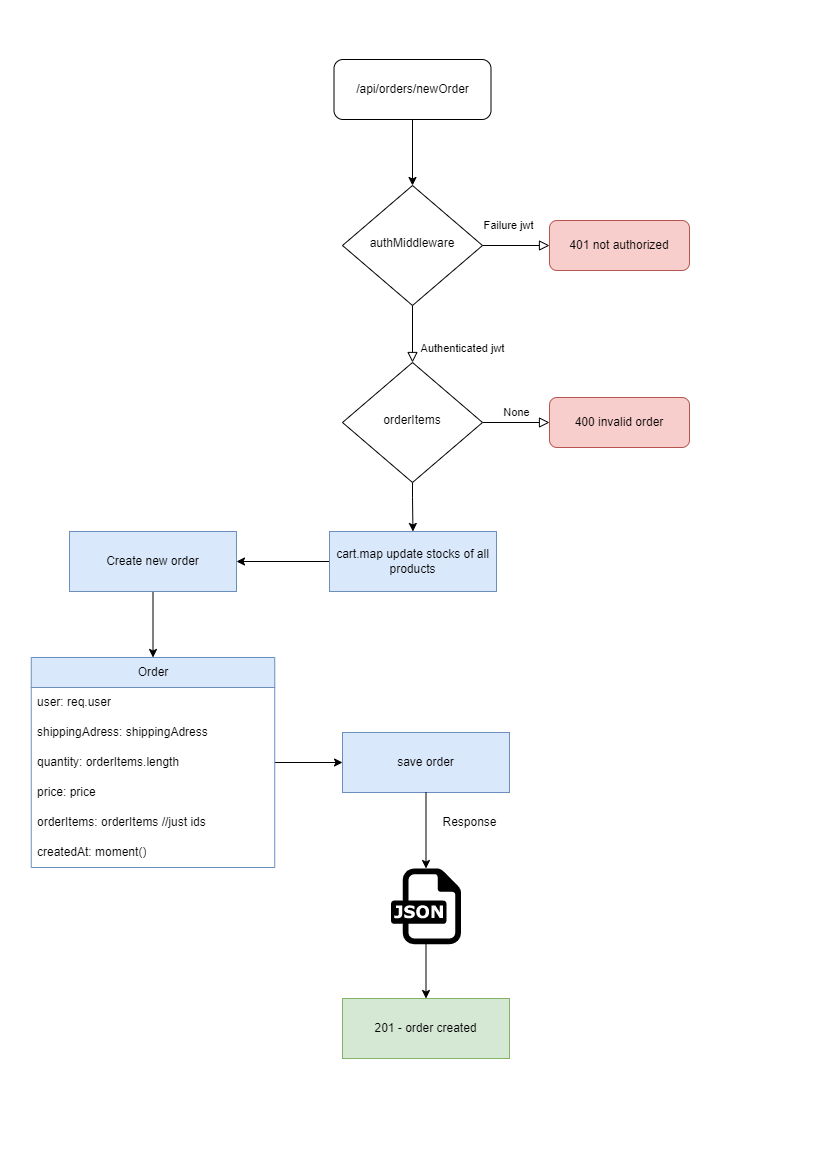

The diagram above was exported from draw.io. Its source (the exported page's mxGraphModel, read from the mxfile embedded in the PNG):
<mxGraphModel dx="2009" dy="1275" grid="0" gridSize="10" guides="1" tooltips="1" connect="1" arrows="1" fold="1" page="1" pageScale="1" pageWidth="827" pageHeight="1169" math="0" shadow="0">
  <root>
    <mxCell id="WIyWlLk6GJQsqaUBKTNV-0" />
    <mxCell id="WIyWlLk6GJQsqaUBKTNV-1" parent="WIyWlLk6GJQsqaUBKTNV-0" />
    <mxCell id="1tPp8XJpOZwxmIHg1qJE-30" style="edgeStyle=orthogonalEdgeStyle;rounded=0;orthogonalLoop=1;jettySize=auto;html=1;entryX=0.5;entryY=0;entryDx=0;entryDy=0;" parent="WIyWlLk6GJQsqaUBKTNV-1" source="WIyWlLk6GJQsqaUBKTNV-3" target="WIyWlLk6GJQsqaUBKTNV-6" edge="1">
      <mxGeometry relative="1" as="geometry" />
    </mxCell>
    <mxCell id="WIyWlLk6GJQsqaUBKTNV-3" value="/api/orders/newOrder" style="rounded=1;whiteSpace=wrap;html=1;fontSize=12;glass=0;strokeWidth=1;shadow=0;" parent="WIyWlLk6GJQsqaUBKTNV-1" vertex="1">
      <mxGeometry x="334.5" y="59" width="157" height="60" as="geometry" />
    </mxCell>
    <mxCell id="WIyWlLk6GJQsqaUBKTNV-4" value="Authenticated jwt" style="rounded=0;html=1;jettySize=auto;orthogonalLoop=1;fontSize=11;endArrow=block;endFill=0;endSize=8;strokeWidth=1;shadow=0;labelBackgroundColor=none;edgeStyle=orthogonalEdgeStyle;entryX=0.5;entryY=0;entryDx=0;entryDy=0;" parent="WIyWlLk6GJQsqaUBKTNV-1" source="WIyWlLk6GJQsqaUBKTNV-6" target="1tPp8XJpOZwxmIHg1qJE-31" edge="1">
      <mxGeometry x="0.5" y="50" relative="1" as="geometry">
        <mxPoint as="offset" />
        <mxPoint x="405.05882352941194" y="340.05098039215704" as="targetPoint" />
      </mxGeometry>
    </mxCell>
    <mxCell id="WIyWlLk6GJQsqaUBKTNV-5" value="Failure jwt" style="edgeStyle=orthogonalEdgeStyle;rounded=0;html=1;jettySize=auto;orthogonalLoop=1;fontSize=11;endArrow=block;endFill=0;endSize=8;strokeWidth=1;shadow=0;labelBackgroundColor=none;" parent="WIyWlLk6GJQsqaUBKTNV-1" source="WIyWlLk6GJQsqaUBKTNV-6" target="WIyWlLk6GJQsqaUBKTNV-7" edge="1">
      <mxGeometry x="-0.2" y="20" relative="1" as="geometry">
        <mxPoint as="offset" />
      </mxGeometry>
    </mxCell>
    <mxCell id="WIyWlLk6GJQsqaUBKTNV-6" value="authMiddleware" style="rhombus;whiteSpace=wrap;html=1;shadow=0;fontFamily=Helvetica;fontSize=12;align=center;strokeWidth=1;spacing=6;spacingTop=-4;" parent="WIyWlLk6GJQsqaUBKTNV-1" vertex="1">
      <mxGeometry x="343" y="185" width="140" height="120" as="geometry" />
    </mxCell>
    <mxCell id="WIyWlLk6GJQsqaUBKTNV-7" value="401 not authorized" style="rounded=1;whiteSpace=wrap;html=1;fontSize=12;glass=0;strokeWidth=1;shadow=0;fillColor=#f8cecc;strokeColor=#b85450;" parent="WIyWlLk6GJQsqaUBKTNV-1" vertex="1">
      <mxGeometry x="550" y="220" width="140" height="50" as="geometry" />
    </mxCell>
    <mxCell id="WIyWlLk6GJQsqaUBKTNV-9" value="None" style="edgeStyle=orthogonalEdgeStyle;rounded=0;html=1;jettySize=auto;orthogonalLoop=1;fontSize=11;endArrow=block;endFill=0;endSize=8;strokeWidth=1;shadow=0;labelBackgroundColor=none;entryX=0;entryY=0.5;entryDx=0;entryDy=0;exitX=1;exitY=0.5;exitDx=0;exitDy=0;" parent="WIyWlLk6GJQsqaUBKTNV-1" source="1tPp8XJpOZwxmIHg1qJE-31" target="WIyWlLk6GJQsqaUBKTNV-12" edge="1">
      <mxGeometry y="10" relative="1" as="geometry">
        <mxPoint as="offset" />
        <mxPoint x="480" y="427" as="sourcePoint" />
      </mxGeometry>
    </mxCell>
    <mxCell id="1tPp8XJpOZwxmIHg1qJE-29" style="edgeStyle=orthogonalEdgeStyle;rounded=0;orthogonalLoop=1;jettySize=auto;html=1;exitX=0.5;exitY=1;exitDx=0;exitDy=0;" parent="WIyWlLk6GJQsqaUBKTNV-1" target="1tPp8XJpOZwxmIHg1qJE-5" edge="1">
      <mxGeometry relative="1" as="geometry">
        <mxPoint x="413" y="462.9999999999998" as="sourcePoint" />
      </mxGeometry>
    </mxCell>
    <mxCell id="WIyWlLk6GJQsqaUBKTNV-12" value="400 invalid order" style="rounded=1;whiteSpace=wrap;html=1;fontSize=12;glass=0;strokeWidth=1;shadow=0;fillColor=#f8cecc;strokeColor=#b85450;" parent="WIyWlLk6GJQsqaUBKTNV-1" vertex="1">
      <mxGeometry x="550" y="397" width="140" height="50" as="geometry" />
    </mxCell>
    <mxCell id="1tPp8XJpOZwxmIHg1qJE-3" value="" style="edgeStyle=orthogonalEdgeStyle;rounded=0;orthogonalLoop=1;jettySize=auto;html=1;" parent="WIyWlLk6GJQsqaUBKTNV-1" source="1tPp8XJpOZwxmIHg1qJE-5" target="1tPp8XJpOZwxmIHg1qJE-2" edge="1">
      <mxGeometry relative="1" as="geometry">
        <mxPoint x="450" y="561" as="sourcePoint" />
      </mxGeometry>
    </mxCell>
    <mxCell id="1tPp8XJpOZwxmIHg1qJE-26" style="edgeStyle=orthogonalEdgeStyle;rounded=0;orthogonalLoop=1;jettySize=auto;html=1;exitX=0.5;exitY=1;exitDx=0;exitDy=0;entryX=0.5;entryY=0;entryDx=0;entryDy=0;" parent="WIyWlLk6GJQsqaUBKTNV-1" source="1tPp8XJpOZwxmIHg1qJE-2" target="1tPp8XJpOZwxmIHg1qJE-10" edge="1">
      <mxGeometry relative="1" as="geometry" />
    </mxCell>
    <mxCell id="1tPp8XJpOZwxmIHg1qJE-2" value="Create new order" style="whiteSpace=wrap;html=1;fillColor=#dae8fc;strokeColor=#6c8ebf;" parent="WIyWlLk6GJQsqaUBKTNV-1" vertex="1">
      <mxGeometry x="70" y="531" width="167" height="60" as="geometry" />
    </mxCell>
    <mxCell id="1tPp8XJpOZwxmIHg1qJE-27" style="edgeStyle=orthogonalEdgeStyle;rounded=0;orthogonalLoop=1;jettySize=auto;html=1;" parent="WIyWlLk6GJQsqaUBKTNV-1" source="1tPp8XJpOZwxmIHg1qJE-10" target="1tPp8XJpOZwxmIHg1qJE-20" edge="1">
      <mxGeometry relative="1" as="geometry" />
    </mxCell>
    <mxCell id="1tPp8XJpOZwxmIHg1qJE-10" value="Order" style="swimlane;fontStyle=0;childLayout=stackLayout;horizontal=1;startSize=30;horizontalStack=0;resizeParent=1;resizeParentMax=0;resizeLast=0;collapsible=1;marginBottom=0;whiteSpace=wrap;html=1;fillColor=#dae8fc;strokeColor=#6c8ebf;" parent="WIyWlLk6GJQsqaUBKTNV-1" vertex="1">
      <mxGeometry x="31.75" y="657" width="243.5" height="210" as="geometry" />
    </mxCell>
    <mxCell id="1tPp8XJpOZwxmIHg1qJE-11" value="user: req.user" style="text;strokeColor=none;fillColor=none;align=left;verticalAlign=middle;spacingLeft=4;spacingRight=4;overflow=hidden;points=[[0,0.5],[1,0.5]];portConstraint=eastwest;rotatable=0;whiteSpace=wrap;html=1;" parent="1tPp8XJpOZwxmIHg1qJE-10" vertex="1">
      <mxGeometry y="30" width="243.5" height="30" as="geometry" />
    </mxCell>
    <mxCell id="1tPp8XJpOZwxmIHg1qJE-12" value="shippingAdress: shippingAdress" style="text;strokeColor=none;fillColor=none;align=left;verticalAlign=middle;spacingLeft=4;spacingRight=4;overflow=hidden;points=[[0,0.5],[1,0.5]];portConstraint=eastwest;rotatable=0;whiteSpace=wrap;html=1;" parent="1tPp8XJpOZwxmIHg1qJE-10" vertex="1">
      <mxGeometry y="60" width="243.5" height="30" as="geometry" />
    </mxCell>
    <mxCell id="1tPp8XJpOZwxmIHg1qJE-18" value="quantity: orderItems.length" style="text;strokeColor=none;fillColor=none;align=left;verticalAlign=middle;spacingLeft=4;spacingRight=4;overflow=hidden;points=[[0,0.5],[1,0.5]];portConstraint=eastwest;rotatable=0;whiteSpace=wrap;html=1;" parent="1tPp8XJpOZwxmIHg1qJE-10" vertex="1">
      <mxGeometry y="90" width="243.5" height="30" as="geometry" />
    </mxCell>
    <mxCell id="1tPp8XJpOZwxmIHg1qJE-17" value="price: price" style="text;strokeColor=none;fillColor=none;align=left;verticalAlign=middle;spacingLeft=4;spacingRight=4;overflow=hidden;points=[[0,0.5],[1,0.5]];portConstraint=eastwest;rotatable=0;whiteSpace=wrap;html=1;" parent="1tPp8XJpOZwxmIHg1qJE-10" vertex="1">
      <mxGeometry y="120" width="243.5" height="30" as="geometry" />
    </mxCell>
    <mxCell id="1tPp8XJpOZwxmIHg1qJE-13" value="orderItems: orderItems //just ids" style="text;strokeColor=none;fillColor=none;align=left;verticalAlign=middle;spacingLeft=4;spacingRight=4;overflow=hidden;points=[[0,0.5],[1,0.5]];portConstraint=eastwest;rotatable=0;whiteSpace=wrap;html=1;" parent="1tPp8XJpOZwxmIHg1qJE-10" vertex="1">
      <mxGeometry y="150" width="243.5" height="30" as="geometry" />
    </mxCell>
    <mxCell id="1tPp8XJpOZwxmIHg1qJE-19" value="createdAt: moment()" style="text;strokeColor=none;fillColor=none;align=left;verticalAlign=middle;spacingLeft=4;spacingRight=4;overflow=hidden;points=[[0,0.5],[1,0.5]];portConstraint=eastwest;rotatable=0;whiteSpace=wrap;html=1;" parent="1tPp8XJpOZwxmIHg1qJE-10" vertex="1">
      <mxGeometry y="180" width="243.5" height="30" as="geometry" />
    </mxCell>
    <mxCell id="1tPp8XJpOZwxmIHg1qJE-23" value="" style="edgeStyle=orthogonalEdgeStyle;rounded=0;orthogonalLoop=1;jettySize=auto;html=1;" parent="WIyWlLk6GJQsqaUBKTNV-1" source="1tPp8XJpOZwxmIHg1qJE-36" target="1tPp8XJpOZwxmIHg1qJE-22" edge="1">
      <mxGeometry relative="1" as="geometry" />
    </mxCell>
    <mxCell id="1tPp8XJpOZwxmIHg1qJE-20" value="save order" style="whiteSpace=wrap;html=1;fontStyle=0;startSize=30;fillColor=#dae8fc;strokeColor=#6c8ebf;" parent="WIyWlLk6GJQsqaUBKTNV-1" vertex="1">
      <mxGeometry x="343" y="732" width="167" height="60" as="geometry" />
    </mxCell>
    <mxCell id="1tPp8XJpOZwxmIHg1qJE-22" value="201 - order created" style="whiteSpace=wrap;html=1;fontStyle=0;startSize=30;fillColor=#d5e8d4;strokeColor=#82b366;" parent="WIyWlLk6GJQsqaUBKTNV-1" vertex="1">
      <mxGeometry x="343" y="998" width="167" height="60" as="geometry" />
    </mxCell>
    <mxCell id="1tPp8XJpOZwxmIHg1qJE-5" value="cart.map update stocks of all products" style="whiteSpace=wrap;html=1;fillColor=#dae8fc;strokeColor=#6c8ebf;" parent="WIyWlLk6GJQsqaUBKTNV-1" vertex="1">
      <mxGeometry x="330" y="531" width="167" height="60" as="geometry" />
    </mxCell>
    <mxCell id="1tPp8XJpOZwxmIHg1qJE-31" value="orderItems" style="rhombus;whiteSpace=wrap;html=1;shadow=0;fontFamily=Helvetica;fontSize=12;align=center;strokeWidth=1;spacing=6;spacingTop=-4;" parent="WIyWlLk6GJQsqaUBKTNV-1" vertex="1">
      <mxGeometry x="343" y="362" width="140" height="120" as="geometry" />
    </mxCell>
    <mxCell id="1tPp8XJpOZwxmIHg1qJE-33" value="Response" style="text;html=1;align=center;verticalAlign=middle;resizable=0;points=[];autosize=1;strokeColor=none;fillColor=none;" parent="WIyWlLk6GJQsqaUBKTNV-1" vertex="1">
      <mxGeometry x="430" y="807" width="80" height="30" as="geometry" />
    </mxCell>
    <mxCell id="1tPp8XJpOZwxmIHg1qJE-37" value="" style="edgeStyle=orthogonalEdgeStyle;rounded=0;orthogonalLoop=1;jettySize=auto;html=1;" parent="WIyWlLk6GJQsqaUBKTNV-1" source="1tPp8XJpOZwxmIHg1qJE-20" target="1tPp8XJpOZwxmIHg1qJE-36" edge="1">
      <mxGeometry relative="1" as="geometry">
        <mxPoint x="426" y="792" as="sourcePoint" />
        <mxPoint x="426" y="1017" as="targetPoint" />
      </mxGeometry>
    </mxCell>
    <mxCell id="1tPp8XJpOZwxmIHg1qJE-36" value="" style="dashed=0;outlineConnect=0;html=1;align=center;labelPosition=center;verticalLabelPosition=bottom;verticalAlign=top;shape=mxgraph.weblogos.json" parent="WIyWlLk6GJQsqaUBKTNV-1" vertex="1">
      <mxGeometry x="391.5" y="868" width="70" height="75.8" as="geometry" />
    </mxCell>
  </root>
</mxGraphModel>